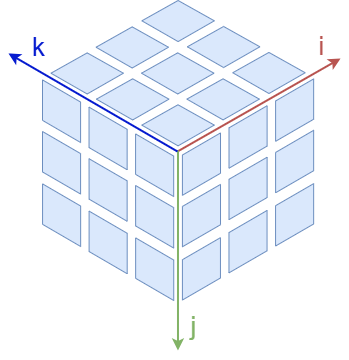

The diagram above was exported from draw.io. Its source (the exported page's mxGraphModel, read from the mxfile embedded in the PNG):
<mxGraphModel dx="519" dy="717" grid="1" gridSize="10" guides="1" tooltips="1" connect="1" arrows="1" fold="1" page="1" pageScale="1" pageWidth="850" pageHeight="1100" math="0" shadow="0">
  <root>
    <mxCell id="0" />
    <mxCell id="1" parent="0" />
    <mxCell id="17" value="" style="sketch=0;shadow=0;dashed=0;html=1;labelPosition=center;verticalLabelPosition=bottom;verticalAlign=top;outlineConnect=0;align=center;shape=mxgraph.office.databases.database_cube;fillColor=#dae8fc;strokeColor=#6c8ebf;" vertex="1" parent="1">
      <mxGeometry x="190" y="240" width="271.15" height="300" as="geometry" />
    </mxCell>
    <mxCell id="20" value="" style="endArrow=classic;html=1;fillColor=#f8cecc;strokeColor=#B85450;strokeWidth=2;" edge="1" parent="1">
      <mxGeometry width="50" height="50" relative="1" as="geometry">
        <mxPoint x="325" y="391" as="sourcePoint" />
        <mxPoint x="488" y="298" as="targetPoint" />
      </mxGeometry>
    </mxCell>
    <mxCell id="21" value="i" style="edgeLabel;html=1;align=center;verticalAlign=middle;resizable=0;points=[];fontSize=26;fontColor=#B85450;" vertex="1" connectable="0" parent="20">
      <mxGeometry x="0.7456" y="-2" relative="1" as="geometry">
        <mxPoint y="-26" as="offset" />
      </mxGeometry>
    </mxCell>
    <mxCell id="22" value="" style="endArrow=classic;html=1;fillColor=#d5e8d4;strokeColor=#82b366;strokeWidth=2;" edge="1" parent="1">
      <mxGeometry width="50" height="50" relative="1" as="geometry">
        <mxPoint x="325.48" y="390" as="sourcePoint" />
        <mxPoint x="325.48" y="590" as="targetPoint" />
      </mxGeometry>
    </mxCell>
    <mxCell id="23" value="j" style="edgeLabel;html=1;align=center;verticalAlign=middle;resizable=0;points=[];fontSize=26;fontColor=#82B366;" vertex="1" connectable="0" parent="22">
      <mxGeometry x="0.7456" y="-2" relative="1" as="geometry">
        <mxPoint x="17" as="offset" />
      </mxGeometry>
    </mxCell>
    <mxCell id="24" value="" style="endArrow=classic;html=1;fillColor=#dae8fc;strokeColor=#061BCF;strokeWidth=2;" edge="1" parent="1">
      <mxGeometry width="50" height="50" relative="1" as="geometry">
        <mxPoint x="325" y="391" as="sourcePoint" />
        <mxPoint x="156" y="293" as="targetPoint" />
      </mxGeometry>
    </mxCell>
    <mxCell id="25" value="k" style="edgeLabel;html=1;align=center;verticalAlign=middle;resizable=0;points=[];fontSize=26;fontColor=#061BCF;" vertex="1" connectable="0" parent="24">
      <mxGeometry x="0.7456" y="-2" relative="1" as="geometry">
        <mxPoint x="7" y="-17" as="offset" />
      </mxGeometry>
    </mxCell>
  </root>
</mxGraphModel>